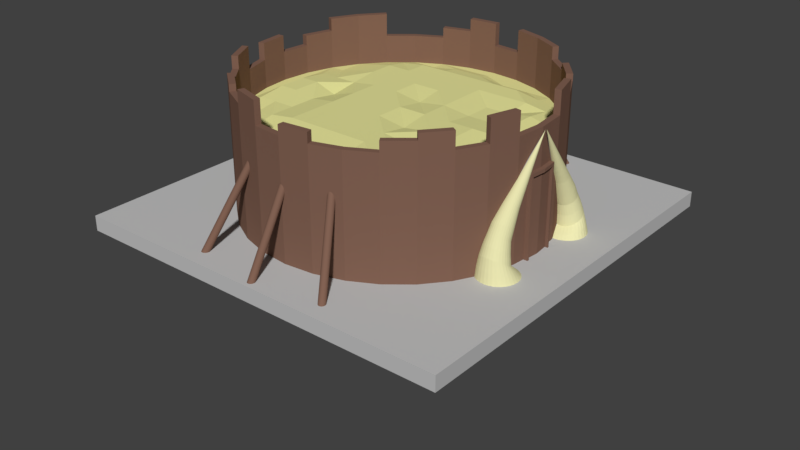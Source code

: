 # Source: Building_Granary_T1.blend  (saved by Blender 2.78.0; exported with 4.5.12 LTS)
import bpy
from mathutils import Matrix  # noqa: F401  (used for matrix-valued properties, if any)

bpy.ops.wm.read_factory_settings(use_empty=True)
scene = bpy.context.scene
scene.name = 'Scene'

# ---- collections
col_collection_1 = bpy.data.collections.new('Collection 1'); scene.collection.children.link(col_collection_1)

# ---- materials (node trees are filled in below, after node groups)
mat_base_stone_granary_t1 = bpy.data.materials.new('Base Stone Granary T1')
mat_base_stone_granary_t1.alpha_threshold = 0.0
mat_base_stone_granary_t1.use_transparent_shadow = False
mat_base_stone_granary_t1.diffuse_color = (0.5489, 0.5489, 0.5489, 1.0)
mat_base_stone_granary_t1.roughness = 0.5
mat_base_stone_granary_t1.specular_intensity = 0.0
mat_base_stone_granary_t1.line_color = (0.0, 0.0, 0.0, 1.0)
mat_wood_granary_t1 = bpy.data.materials.new('Wood Granary T1')
mat_wood_granary_t1.alpha_threshold = 0.0
mat_wood_granary_t1.use_transparent_shadow = False
mat_wood_granary_t1.diffuse_color = (0.22, 0.12, 0.085, 1.0)
mat_wood_granary_t1.roughness = 0.5
mat_grain_granary_t1 = bpy.data.materials.new('Grain Granary T1')
mat_grain_granary_t1.alpha_threshold = 0.0
mat_grain_granary_t1.use_transparent_shadow = False
mat_grain_granary_t1.diffuse_color = (0.8, 0.7826, 0.3278, 1.0)
mat_grain_granary_t1.roughness = 0.5
mat_grain_granary_t1.specular_intensity = 0.0
mat_bone_granary_t1 = bpy.data.materials.new('Bone Granary T1')
mat_bone_granary_t1.alpha_threshold = 0.0
mat_bone_granary_t1.use_transparent_shadow = False
mat_bone_granary_t1.diffuse_color = (0.8, 0.7735, 0.4318, 1.0)
mat_bone_granary_t1.roughness = 0.5
mat_bone_granary_t1.specular_intensity = 1.0

# ---- material node trees

# ---- world
world_world = bpy.data.worlds.new('World'); scene.world = world_world
world_world.color = (0.05088, 0.05088, 0.05088)
world_world.use_sun_shadow = False
world_world.sun_shadow_jitter_overblur = 0.0
world_world.cycles.sampling_method = 'MANUAL'

# ---- meshes
me_cube = bpy.data.meshes.new('Cube')
me_cube.from_pydata([(0.7486, -0.2258, 9.082), (0.7409, -0.2252, 9.072), (0.7335, -0.2232, 9.044), (0.7267, -0.22, 8.998), (0.7207, -0.2158, 8.937), (0.7158, -0.2105, 8.862), (0.7122, -0.2046, 8.776), (0.7099, -0.1981, 8.684), (0.7092, -0.1914, 8.587), (0.7778, -0.004881, 16.01), (0.7099, -0.1847, 8.491), (0.7122, -0.1782, 8.398), (0.7158, -0.1723, 8.312), (0.7207, -0.1671, 8.237), (0.7267, -0.1628, 8.176), (0.7335, -0.1596, 8.13), (0.7409, -0.1576, 8.102), (0.7486, -0.157, 8.092), (0.7562, -0.1576, 8.102), (0.7636, -0.1596, 8.13), (0.7704, -0.1628, 8.176), (0.7764, -0.1671, 8.237), (0.7813, -0.1723, 8.312), (0.7849, -0.1782, 8.398), (0.7872, -0.1847, 8.491), (0.7879, -0.1914, 8.587), (0.7872, -0.1981, 8.684), (0.7849, -0.2046, 8.776), (0.7813, -0.2105, 8.862), (0.7764, -0.2158, 8.937), (0.7704, -0.22, 8.998), (0.7636, -0.2232, 9.044), (0.7562, -0.2252, 9.072), (0.7421, -0.3033, 6.173), (0.7316, -0.3024, 6.16), (0.7214, -0.2997, 6.121), (0.7121, -0.2953, 6.058), (0.7039, -0.2894, 5.974), (0.6972, -0.2823, 5.871), (0.6922, -0.2741, 5.753), (0.6891, -0.2652, 5.626), (0.688, -0.256, 5.493), (0.6891, -0.2468, 5.361), (0.6922, -0.2379, 5.233), (0.6972, -0.2297, 5.116), (0.7039, -0.2226, 5.013), (0.7121, -0.2167, 4.928), (0.7214, -0.2123, 4.865), (0.7316, -0.2096, 4.827), (0.7421, -0.2087, 4.814), (0.7527, -0.2096, 4.827), (0.7628, -0.2123, 4.865), (0.7722, -0.2167, 4.928), (0.7804, -0.2226, 5.013), (0.7871, -0.2297, 5.116), (0.7921, -0.2379, 5.233), (0.7952, -0.2468, 5.361), (0.7962, -0.256, 5.493), (0.7952, -0.2652, 5.626), (0.7921, -0.2741, 5.753), (0.7871, -0.2823, 5.871), (0.7804, -0.2894, 5.974), (0.7722, -0.2953, 6.058), (0.7628, -0.2997, 6.121), (0.7527, -0.3024, 6.16), (0.7447, -0.3442, 3.906), (0.7307, -0.343, 3.888), (0.7172, -0.3395, 3.837), (0.7048, -0.3337, 3.754), (0.694, -0.3259, 3.642), (0.685, -0.3164, 3.505), (0.6784, -0.3055, 3.349), (0.6743, -0.2937, 3.18), (0.6729, -0.2815, 3.004), (0.6743, -0.2693, 2.829), (0.6784, -0.2575, 2.659), (0.685, -0.2466, 2.504), (0.694, -0.2371, 2.367), (0.7048, -0.2293, 2.255), (0.7172, -0.2235, 2.172), (0.7307, -0.22, 2.12), (0.7447, -0.2187, 2.103), (0.7587, -0.22, 2.12), (0.7722, -0.2235, 2.172), (0.7846, -0.2293, 2.255), (0.7954, -0.2371, 2.367), (0.8044, -0.2466, 2.504), (0.811, -0.2575, 2.659), (0.8151, -0.2693, 2.829), (0.8165, -0.2815, 3.004), (0.8151, -0.2937, 3.18), (0.811, -0.3055, 3.349), (0.8044, -0.3164, 3.505), (0.7954, -0.3259, 3.642), (0.7846, -0.3337, 3.754), (0.7722, -0.3395, 3.837), (0.7587, -0.343, 3.888), (0.7957, -0.3024, 4.688), (0.8016, -0.2929, 4.551), (0.7193, -0.221, 3.519), (0.7085, -0.2261, 3.592), (0.7311, -0.3258, 5.024), (0.7434, -0.3269, 5.039), (0.7879, -0.3108, 4.808), (0.7311, -0.2179, 3.474), (0.7193, -0.3227, 4.979), (0.7784, -0.3176, 4.906), (0.7434, -0.2168, 3.458), (0.7085, -0.3176, 4.906), (0.7675, -0.3227, 4.979), (0.7557, -0.2179, 3.474), (0.6989, -0.3108, 4.808), (0.7557, -0.3258, 5.024), (0.7675, -0.221, 3.519), (0.6911, -0.3024, 4.688), (0.7784, -0.2261, 3.592), (0.6853, -0.2929, 4.551), (0.7879, -0.233, 3.69), (0.6817, -0.2826, 4.403), (0.7957, -0.2413, 3.81), (0.6805, -0.2719, 4.249), (0.8016, -0.2508, 3.946), (0.6817, -0.2611, 4.095), (0.8051, -0.2611, 4.095), (0.6853, -0.2508, 3.946), (0.8063, -0.2719, 4.249), (0.6911, -0.2413, 3.81), (0.8051, -0.2826, 4.403), (0.6989, -0.233, 3.69), (0.7627, -0.1925, 6.113), (0.7532, -0.19, 6.077), (0.7432, -0.2782, 7.345), (0.7532, -0.2774, 7.332), (0.7932, -0.2424, 6.829), (0.7942, -0.2337, 6.705), (0.7072, -0.2022, 6.252), (0.7008, -0.2089, 6.349), (0.6961, -0.2507, 6.95), (0.7008, -0.2584, 7.06), (0.7715, -0.1966, 6.172), (0.7903, -0.2507, 6.95), (0.7149, -0.1966, 6.172), (0.6932, -0.2424, 6.829), (0.7792, -0.2022, 6.252), (0.7333, -0.2774, 7.332), (0.7856, -0.2584, 7.06), (0.7237, -0.1925, 6.113), (0.6922, -0.2337, 6.705), (0.7856, -0.2089, 6.349), (0.7792, -0.2652, 7.157), (0.7237, -0.2748, 7.296), (0.7333, -0.19, 6.077), (0.7903, -0.2166, 6.46), (0.7715, -0.2707, 7.237), (0.6932, -0.225, 6.58), (0.7149, -0.2707, 7.237), (0.7432, -0.1891, 6.064), (0.7932, -0.225, 6.58), (0.7627, -0.2748, 7.296), (0.6961, -0.2166, 6.46), (0.7072, -0.2652, 7.157), (0.6982, -0.3407, 2.295), (0.7135, -0.3485, 2.337), (0.7813, -0.3485, 2.337), (0.7967, -0.3407, 2.295), (0.7647, -0.1884, 1.477), (0.7474, -0.1867, 1.469), (0.6847, -0.3302, 2.239), (0.7647, -0.3532, 2.362), (0.7813, -0.1931, 1.503), (0.6737, -0.3175, 2.17), (0.7474, -0.3549, 2.371), (0.7967, -0.2009, 1.545), (0.6655, -0.303, 2.092), (0.8101, -0.2114, 1.601), (0.6605, -0.2872, 2.008), (0.8211, -0.2241, 1.669), (0.6588, -0.2708, 1.92), (0.8293, -0.2386, 1.747), (0.6605, -0.2544, 1.832), (0.8343, -0.2544, 1.832), (0.6655, -0.2386, 1.747), (0.836, -0.2708, 1.92), (0.6737, -0.2241, 1.669), (0.8343, -0.2872, 2.008), (0.6847, -0.2114, 1.601), (0.8293, -0.303, 2.092), (0.6982, -0.2009, 1.545), (0.8211, -0.3175, 2.17), (0.7135, -0.1931, 1.503), (0.7301, -0.3532, 2.362), (0.8101, -0.3302, 2.239), (0.7301, -0.1884, 1.477), (0.7486, 0.2258, 9.082), (0.7409, 0.2252, 9.072), (0.7335, 0.2232, 9.044), (0.7778, 0.004881, 16.01), (0.7486, 0.157, 8.092), (0.7562, 0.1576, 8.102), (0.7636, 0.1596, 8.13), (0.7704, 0.1628, 8.176), (0.7764, 0.1671, 8.237), (0.7813, 0.1723, 8.312), (0.7849, 0.1782, 8.398), (0.7872, 0.1847, 8.491), (0.7879, 0.1914, 8.587), (0.7872, 0.1981, 8.684), (0.7849, 0.2046, 8.776), (0.7813, 0.2105, 8.862), (0.7764, 0.2158, 8.937), (0.7704, 0.22, 8.998), (0.7636, 0.2232, 9.044), (0.7562, 0.2252, 9.072), (0.7421, 0.3033, 6.173), (0.7316, 0.3024, 6.16), (0.7214, 0.2997, 6.121), (0.7121, 0.2953, 6.058), (0.7316, 0.2096, 4.827), (0.7421, 0.2087, 4.814), (0.7527, 0.2096, 4.827), (0.7628, 0.2123, 4.865), (0.7722, 0.2167, 4.928), (0.7804, 0.2226, 5.013), (0.7871, 0.2297, 5.116), (0.7921, 0.2379, 5.233), (0.7952, 0.2468, 5.361), (0.7962, 0.256, 5.493), (0.7952, 0.2652, 5.626), (0.7921, 0.2741, 5.753), (0.7871, 0.2823, 5.871), (0.7804, 0.2894, 5.974), (0.7722, 0.2953, 6.058), (0.7628, 0.2997, 6.121), (0.7527, 0.3024, 6.16), (0.7447, 0.3442, 3.906), (0.7307, 0.343, 3.888), (0.7172, 0.3395, 3.837), (0.7048, 0.3337, 3.754), (0.694, 0.3259, 3.642), (0.7307, 0.22, 2.12), (0.7447, 0.2187, 2.103), (0.7587, 0.22, 2.12), (0.7722, 0.2235, 2.172), (0.7846, 0.2293, 2.255), (0.7954, 0.2371, 2.367), (0.8044, 0.2466, 2.504), (0.811, 0.2575, 2.659), (0.8151, 0.2693, 2.829), (0.8165, 0.2815, 3.004), (0.8151, 0.2937, 3.18), (0.811, 0.3055, 3.349), (0.8044, 0.3164, 3.505), (0.7954, 0.3259, 3.642), (0.7846, 0.3337, 3.754), (0.7722, 0.3395, 3.837), (0.7587, 0.343, 3.888), (0.7501, 0.3626, 0.8205), (0.7301, 0.3606, 0.8208), (0.7109, 0.3548, 0.8216), (0.6932, 0.3453, 0.8229), (0.7501, 0.1576, 0.8498), (0.7701, 0.1596, 0.8495), (0.7893, 0.1654, 0.8487), (0.807, 0.1749, 0.8473), (0.8226, 0.1876, 0.8455), (0.8353, 0.2032, 0.8433), (0.8448, 0.2209, 0.8408), (0.8506, 0.2401, 0.838), (0.8526, 0.2601, 0.8351), (0.8506, 0.2801, 0.8323), (0.8448, 0.2993, 0.8295), (0.8353, 0.317, 0.827), (0.8226, 0.3326, 0.8248), (0.807, 0.3453, 0.8229), (0.7893, 0.3548, 0.8216), (0.7701, 0.3606, 0.8208), (0.7957, 0.3024, 4.688), (0.8016, 0.2929, 4.551), (0.7311, 0.3258, 5.024), (0.7434, 0.3269, 5.039), (0.7879, 0.3108, 4.808), (0.7311, 0.2179, 3.474), (0.7193, 0.3227, 4.979), (0.7784, 0.3176, 4.906), (0.7434, 0.2168, 3.458), (0.7085, 0.3176, 4.906), (0.7675, 0.3227, 4.979), (0.7557, 0.2179, 3.474), (0.6989, 0.3108, 4.808), (0.7557, 0.3258, 5.024), (0.7675, 0.221, 3.519), (0.7784, 0.2261, 3.592), (0.7879, 0.233, 3.69), (0.7957, 0.2413, 3.81), (0.8016, 0.2508, 3.946), (0.8051, 0.2611, 4.095), (0.8063, 0.2719, 4.249), (0.8051, 0.2826, 4.403), (0.7627, 0.1925, 6.113), (0.7532, 0.19, 6.077), (0.7432, 0.2782, 7.345), (0.7532, 0.2774, 7.332), (0.7932, 0.2424, 6.829), (0.7942, 0.2337, 6.705), (0.7715, 0.1966, 6.172), (0.7903, 0.2507, 6.95), (0.7792, 0.2022, 6.252), (0.7333, 0.2774, 7.332), (0.7856, 0.2584, 7.06), (0.7856, 0.2089, 6.349), (0.7792, 0.2652, 7.157), (0.7237, 0.2748, 7.296), (0.7903, 0.2166, 6.46), (0.7715, 0.2707, 7.237), (0.7149, 0.2707, 7.237), (0.7432, 0.1891, 6.064), (0.7932, 0.225, 6.58), (0.7627, 0.2748, 7.296), (0.6982, 0.3407, 2.295), (0.7135, 0.3485, 2.337), (0.7813, 0.3485, 2.337), (0.7967, 0.3407, 2.295), (0.7647, 0.1884, 1.477), (0.7474, 0.1867, 1.469), (0.7647, 0.3532, 2.362), (0.7813, 0.1931, 1.503), (0.7474, 0.3549, 2.371), (0.7967, 0.2009, 1.545), (0.8101, 0.2114, 1.601), (0.8211, 0.2241, 1.669), (0.8293, 0.2386, 1.747), (0.8343, 0.2544, 1.832), (0.836, 0.2708, 1.92), (0.8343, 0.2872, 2.008), (0.8293, 0.303, 2.092), (0.8211, 0.3175, 2.17), (0.7301, 0.3532, 2.362), (0.8101, 0.3302, 2.239), (1.0, 1.0, -1.0), (1.0, -1.0, -1.0), (-1.0, -1.0, -1.0), (-1.0, 1.0, -1.0), (1.0, 1.0, 1.0), (1.0, -1.0, 1.0), (-1.0, -1.0, 1.0), (-1.0, 1.0, 1.0), (0.0, 5.96e-08, -23.08), (-8.776e-08, 0.764, 0.4387), (-1.008e-07, 0.7329, 16.26), (0.149, 0.7493, 0.4387), (0.143, 0.7188, 16.26), (0.2924, 0.7058, 0.4387), (0.2805, 0.6771, 16.26), (0.4245, 0.6352, 0.4387), (0.4072, 0.6094, 16.26), (0.5402, 0.5402, 0.4387), (0.5182, 0.5182, 16.26), (0.6352, 0.4245, 0.4387), (0.6094, 0.4072, 16.26), (0.7058, 0.2924, 0.4387), (0.6771, 0.2805, 16.26), (0.7559, 0.08239, 0.6847), (0.7188, 0.143, 16.26), (0.764, -1.379e-07, 0.6847), (0.7329, -1.379e-07, 16.26), (0.7559, -0.08239, 0.6847), (0.7188, -0.143, 16.26), (0.7058, -0.2924, 0.4387), (0.6771, -0.2805, 16.26), (0.6352, -0.4245, 0.4387), (0.6094, -0.4072, 16.26), (0.5402, -0.5402, 0.4387), (0.5182, -0.5182, 16.26), (0.4245, -0.6352, 0.4387), (0.4072, -0.6094, 16.26), (0.2924, -0.7058, 0.4387), (0.2805, -0.6771, 16.26), (0.149, -0.7493, 0.4387), (0.143, -0.7188, 16.26), (-3.367e-07, -0.764, 0.4387), (-3.242e-07, -0.7329, 16.26), (-0.149, -0.7493, 0.4387), (-0.143, -0.7188, 16.26), (-0.2924, -0.7058, 0.4387), (-0.2805, -0.6771, 16.26), (-0.4245, -0.6352, 0.4387), (-0.4072, -0.6094, 16.26), (-0.5402, -0.5402, 0.4387), (-0.5182, -0.5182, 16.26), (-0.6352, -0.4245, 0.4387), (-0.6094, -0.4072, 16.26), (-0.7058, -0.2924, 0.4387), (-0.6771, -0.2805, 16.26), (-0.7493, -0.149, 0.4387), (-0.7188, -0.143, 16.26), (-0.764, 5.421e-07, 0.4387), (-0.7329, 5.174e-07, 16.26), (-0.7493, 0.149, 0.4387), (-0.7188, 0.143, 16.26), (-0.7058, 0.2924, 0.4387), (-0.6771, 0.2805, 16.26), (-0.6352, 0.4245, 0.4387), (-0.6094, 0.4072, 16.26), (-0.5402, 0.5402, 0.4387), (-0.5182, 0.5182, 16.26), (-0.4244, 0.6352, 0.4387), (-0.4072, 0.6094, 16.26), (-0.2924, 0.7058, 0.4387), (-0.2805, 0.6771, 16.26), (-0.149, 0.7493, 0.4387), (-0.143, 0.7188, 16.26), (0.149, 0.7493, 16.26), (-8.776e-08, 0.764, 16.26), (0.2924, 0.7058, 16.26), (0.4245, 0.6352, 16.26), (0.5402, 0.5402, 16.26), (0.6352, 0.4245, 16.26), (0.7058, 0.2924, 16.26), (0.7559, 0.08239, 11.55), (0.764, -1.379e-07, 11.55), (0.7559, -0.08239, 11.55), (0.7058, -0.2924, 16.26), (0.6352, -0.4245, 16.26), (0.5402, -0.5402, 16.26), (0.4245, -0.6352, 16.26), (0.2924, -0.7058, 16.26), (0.149, -0.7493, 16.26), (-3.367e-07, -0.764, 16.26), (-0.149, -0.7493, 16.26), (-0.2924, -0.7058, 16.26), (-0.4245, -0.6352, 16.26), (-0.5402, -0.5402, 16.26), (-0.6352, -0.4245, 16.26), (-0.7058, -0.2924, 16.26), (-0.7493, -0.149, 16.26), (-0.764, 5.421e-07, 16.26), (-0.7493, 0.149, 16.26), (-0.7058, 0.2924, 16.26), (-0.6352, 0.4245, 16.26), (-0.5402, 0.5402, 16.26), (-0.4244, 0.6352, 16.26), (-0.2924, 0.7058, 16.26), (-0.149, 0.7493, 16.26), (0.143, 0.7188, 12.63), (-1.166e-07, 0.7329, 12.63), (0.2805, 0.6771, 12.63), (0.4072, 0.6094, 12.63), (0.5182, 0.5182, 12.63), (0.6094, 0.4072, 12.63), (0.6771, 0.2805, 12.63), (0.7188, 0.143, 12.63), (0.7329, -1.379e-07, 12.63), (0.7188, -0.143, 12.63), (0.6771, -0.2805, 12.63), (0.6094, -0.4072, 12.63), (0.5182, -0.5182, 12.63), (0.4072, -0.6094, 12.63), (0.2805, -0.6771, 12.63), (0.143, -0.7188, 12.63), (-3.4e-07, -0.7329, 12.63), (-0.143, -0.7188, 12.63), (-0.2805, -0.6771, 12.63), (-0.4072, -0.6094, 12.63), (-0.5182, -0.5182, 12.63), (-0.6094, -0.4072, 12.63), (-0.6771, -0.2805, 12.63), (-0.7188, -0.143, 12.63), (-0.7329, 5.174e-07, 12.63), (-0.7188, 0.143, 12.63), (-0.6771, 0.2805, 12.63), (-0.6094, 0.4072, 12.63), (-0.5182, 0.5182, 12.63), (-0.4072, 0.6094, 12.63), (-0.2805, 0.6771, 12.63), (-0.143, 0.7188, 12.63), (0.2924, 0.7058, 17.56), (0.149, 0.7493, 17.56), (0.4245, 0.6352, 17.56), (0.5402, 0.5402, 17.56), (0.6352, 0.4245, 17.56), (0.7058, 0.2924, 17.56), (0.7493, 0.149, 17.56), (0.7058, -0.2924, 17.56), (0.7493, -0.149, 17.56), (0.5402, -0.5402, 17.56), (0.6352, -0.4245, 17.56), (0.4245, -0.6352, 17.56), (-3.367e-07, -0.764, 17.56), (0.149, -0.7493, 17.56), (-0.2924, -0.7058, 17.56), (-0.149, -0.7493, 17.56), (-0.4245, -0.6352, 17.56), (-0.5402, -0.5402, 17.56), (-0.6352, -0.4245, 17.56), (-0.7058, -0.2924, 17.56), (-0.764, 5.421e-07, 17.56), (-0.7493, -0.149, 17.56), (-0.7058, 0.2924, 17.56), (-0.7493, 0.149, 17.56), (-0.6352, 0.4245, 17.56), (-0.5402, 0.5402, 17.56), (-0.149, 0.7493, 17.56), (-0.2924, 0.7058, 17.56), (-8.776e-08, 0.764, 17.56), (0.2805, 0.6771, 17.56), (0.143, 0.7188, 17.56), (0.4072, 0.6094, 17.56), (0.5182, 0.5182, 17.56), (0.6094, 0.4072, 17.56), (0.6771, 0.2805, 17.56), (0.7188, 0.143, 17.56), (0.6771, -0.2805, 17.56), (0.7188, -0.143, 17.56), (0.5182, -0.5182, 17.56), (0.6094, -0.4072, 17.56), (0.4072, -0.6094, 17.56), (-3.242e-07, -0.7329, 17.56), (0.143, -0.7188, 17.56), (-0.2805, -0.6771, 17.56), (-0.143, -0.7188, 17.56), (-0.4072, -0.6094, 17.56), (-0.5182, -0.5182, 17.56), (-0.6094, -0.4072, 17.56), (-0.6771, -0.2805, 17.56), (-0.7329, 5.174e-07, 17.56), (-0.7188, -0.143, 17.56), (-0.6771, 0.2805, 17.56), (-0.7188, 0.143, 17.56), (-0.6094, 0.4072, 17.56), (-0.5182, 0.5182, 17.56), (-0.143, 0.7188, 17.56), (-0.2805, 0.6771, 17.56), (-1.008e-07, 0.7329, 17.56), (0.2924, 0.7058, 19.16), (0.149, 0.7493, 19.16), (0.4245, 0.6352, 19.16), (0.6352, 0.4245, 18.41), (0.5402, 0.5402, 18.41), (0.7493, 0.149, 19.16), (0.7058, 0.2924, 19.16), (0.7058, -0.2924, 19.16), (0.7493, -0.149, 19.16), (0.5402, -0.5402, 18.41), (0.6352, -0.4245, 18.41), (-0.2924, -0.7058, 19.16), (-0.149, -0.7493, 19.16), (-0.5402, -0.5402, 18.41), (-0.4245, -0.6352, 18.41), (-0.7058, -0.2924, 19.16), (-0.6352, -0.4245, 19.16), (-0.764, 5.421e-07, 18.41), (-0.7493, -0.149, 18.41), (-0.6352, 0.4245, 19.16), (-0.7058, 0.2924, 19.16), (-0.5402, 0.5402, 19.16), (-0.149, 0.7493, 19.16), (-8.776e-08, 0.764, 19.16), (0.2805, 0.6771, 19.16), (0.143, 0.7188, 19.16), (0.4072, 0.6094, 19.16), (0.6094, 0.4072, 18.41), (0.5182, 0.5182, 18.41), (0.7188, 0.143, 19.16), (0.6771, 0.2805, 19.16), (0.6771, -0.2805, 19.16), (0.7188, -0.143, 19.16), (0.5182, -0.5182, 18.41), (0.6094, -0.4072, 18.41), (-0.2805, -0.6771, 19.16), (-0.143, -0.7188, 19.16), (-0.5182, -0.5182, 18.41), (-0.4072, -0.6094, 18.41), (-0.6771, -0.2805, 19.16), (-0.6094, -0.4072, 19.16), (-0.7329, 5.174e-07, 18.41), (-0.7188, -0.143, 18.41), (-0.6094, 0.4072, 19.16), (-0.6771, 0.2805, 19.16), (-0.5182, 0.5182, 19.16), (-0.143, 0.7188, 19.16), (-1.008e-07, 0.7329, 19.16), (0.7493, 0.149, 16.26), (0.7493, 0.149, 0.4387), (0.764, -1.379e-07, 0.4387), (0.764, -1.379e-07, 16.26), (0.7493, -0.149, 0.4387), (0.7493, -0.149, 16.26), (0.7855, -1.38e-07, 11.55), (0.7855, -1.38e-07, 0.6847), (0.7783, 0.07304, 11.1), (0.7783, 0.07304, 0.9342), (0.7783, -0.07304, 0.9342), (0.7783, -0.07304, 11.1), (0.7774, 0.08239, 11.55), (0.7774, 0.08239, 0.6847), (0.7855, -1.38e-07, 0.9342), (0.7855, -1.38e-07, 11.1), (0.7774, -0.08239, 0.6847), (0.7774, -0.08239, 11.55), (0.7708, -1.378e-07, 11.1), (0.7708, -1.378e-07, 0.9342), (0.7636, 0.07304, 11.1), (0.7636, 0.07304, 0.9342), (0.7636, -0.07304, 0.9342), (0.7636, -0.07304, 11.1), (2.98e-07, 0.6094, 13.16), (-3.278e-07, -0.6094, 12.63), (0.0, 1.898e-07, 13.6), (3.874e-07, 0.6771, 12.63), (-3.576e-07, -0.6771, 12.63), (5.96e-08, 0.143, 13.07), (4.47e-07, 0.7188, 12.63), (-3.427e-07, -0.7188, 12.63), (-5.96e-08, -0.143, 13.6), (1.788e-07, 0.2805, 13.6), (-1.192e-07, -0.2805, 13.6), (2.98e-07, 0.4072, 13.6), (-1.788e-07, -0.4072, 13.6), (2.384e-07, 0.5182, 13.6), (-1.788e-07, -0.5182, 13.16), (0.143, -0.2805, 13.6), (0.143, -0.6771, 12.63), (0.143, 0.4072, 13.6), (0.143, 0.143, 13.6), (0.143, -0.4072, 13.6), (0.143, 0.6094, 12.63), (0.143, 0.5182, 13.6), (0.143, -0.6094, 13.16), (0.143, -0.5182, 13.16), (0.143, -0.143, 13.07), (0.143, 1.259e-07, 13.6), (0.143, 0.2805, 13.6), (0.143, 0.6771, 12.63), (0.2805, 0.5182, 13.6), (0.2805, -0.143, 13.6), (0.2805, 0.4072, 13.6), (0.2805, 0.6094, 12.63), (0.2805, -0.5182, 13.6), (0.2805, 0.2805, 13.16), (0.2805, -0.4072, 13.6), (0.2805, -0.6094, 13.16), (0.2805, -0.2805, 13.16), (0.2805, 6.439e-08, 13.6), (0.2805, 0.143, 13.16), (0.4072, -0.4072, 13.07), (0.4072, 7.739e-09, 13.6), (0.4072, 0.4072, 13.6), (0.4072, 0.2805, 13.16), (0.4072, -0.2805, 13.07), (0.4072, -0.143, 13.6), (0.3857, -0.6208, 16.26), (0.4072, -0.5182, 13.07), (0.4072, 0.5182, 13.07), (0.4072, 0.143, 13.16), (0.3857, -0.6225, 16.26), (0.5182, -0.4072, 12.63), (0.5182, 0.2805, 13.6), (0.5321, 0.5012, 18.41), (0.5301, 0.5485, 17.56), (0.5182, 0.143, 13.6), (0.5182, 0.4072, 13.16), (0.5182, -0.143, 13.07), (0.5301, 0.5301, 17.56), (0.5182, -4.191e-08, 13.6), (0.5321, 0.5321, 18.41), (0.5182, -0.2805, 13.07), (0.5294, 0.5491, 17.27), (0.6094, -0.143, 12.63), (0.6094, -8.266e-08, 12.63), (0.6094, 0.2805, 13.07), (0.6094, 0.143, 13.07), (0.6094, -0.2805, 12.63), (0.6771, -1.129e-07, 12.63), (0.6771, -0.143, 12.63), (0.6771, 0.143, 12.63), (0.7188, -1.316e-07, 12.63), (-0.143, 0.6094, 13.16), (-0.143, -0.6094, 12.63), (-0.143, 2.537e-07, 13.6), (-0.143, 0.6771, 12.63), (-0.143, -0.6771, 12.63), (-0.143, 0.143, 13.6), (-0.143, -0.143, 13.6), (-0.143, 0.2805, 13.6), (-0.143, -0.2805, 13.6), (-0.143, 0.4072, 13.6), (-0.143, -0.4072, 13.6), (-0.143, 0.5182, 13.6), (-0.143, -0.5182, 13.16), (-0.2805, 0.143, 13.6), (-0.2805, 0.5182, 13.6), (-0.2805, -0.4072, 13.6), (-0.2805, 3.152e-07, 13.6), (-0.2805, 0.4072, 13.6), (-0.2805, -0.2805, 13.6), (-0.2805, -0.6094, 12.63), (-0.2805, 0.2805, 13.6), (-0.2805, -0.143, 13.6), (-0.2805, 0.6094, 12.63), (-0.2805, -0.5182, 12.63), (-0.4072, 0.143, 13.16), (-0.4072, 0.5182, 13.16), (-0.4072, -0.4072, 13.16), (-0.4072, 3.718e-07, 12.63), (-0.4072, 0.4072, 13.6), (-0.4072, -0.2805, 13.16), (-0.4072, 0.2805, 13.6), (-0.4072, -0.143, 13.16), (-0.4072, -0.5182, 12.63), (-0.5182, 0.143, 13.16), (-0.5182, -0.4072, 12.63), (-0.5182, 4.215e-07, 13.6), (-0.5182, 0.4072, 13.07), (-0.5182, -0.2805, 13.16), (-0.5182, 0.2805, 13.07), (-0.5182, -0.143, 13.6), (-0.6094, 0.143, 13.16), (-0.6094, 4.622e-07, 13.6), (-0.6094, -0.2805, 13.16), (-0.6094, 0.2805, 12.63), (-0.6094, -0.143, 13.6), (-0.6771, 0.143, 12.63), (-0.6771, 4.925e-07, 12.63), (-0.6771, -0.143, 12.63), (-0.7188, 5.111e-07, 12.63), (0.7282, -0.2187, 3.485), (0.7309, -0.2098, 4.829), (0.7282, 0.2187, 3.485), (0.7309, 0.2098, 4.829), (0.6971, -0.3088, 4.779), (0.6901, -0.3218, 3.583), (0.6971, 0.3088, 4.779), (0.6901, 0.3218, 3.583), (0.6859, -0.3297, 2.415), (0.6853, -0.3307, 2.241), (0.6859, 0.3297, 2.415), (0.6853, 0.3307, 2.241), (0.7275, -0.2208, 2.132), (0.7275, 0.2208, 2.132), (0.7498, -0.3617, 1.0), (0.7301, -0.3598, 1.0), (0.7498, 0.3617, 1.0), (0.7301, 0.3598, 1.0), (0.7112, -0.354, 1.0), (0.7695, -0.3598, 1.0), (0.7695, 0.3598, 1.0), (0.7112, 0.354, 1.0), (0.7884, -0.354, 1.0), (0.7884, 0.354, 1.0), (0.6938, -0.3448, 1.0), (0.6938, 0.3448, 1.0), (0.8058, -0.3448, 1.0), (0.6785, -0.3323, 1.0), (0.8058, 0.3448, 1.0), (0.6823, -0.3364, 0.8242), (0.6785, 0.3323, 1.0), (0.6823, 0.3364, 0.8242), (0.666, -0.3171, 1.0), (0.821, -0.3323, 1.0), (0.821, 0.3323, 1.0), (0.666, 0.3171, 1.0), (0.7305, -0.2109, 1.937), (0.7305, 0.2109, 1.937), (0.8335, -0.3171, 1.0), (0.6568, -0.2998, 1.0), (0.8335, 0.3171, 1.0), (0.6568, 0.2998, 1.0), (0.7376, -0.1877, 1.474), (0.7376, 0.1877, 1.474), (0.8427, -0.2998, 1.0), (0.6511, -0.2811, 1.0), (0.8427, 0.2998, 1.0), (0.6511, 0.2811, 1.0), (0.6493, -0.2617, 1.0), (0.8483, -0.2811, 1.0), (0.8483, 0.2811, 1.0), (0.6493, 0.2617, 1.0), (0.8501, -0.2617, 1.0), (0.8501, 0.2617, 1.0), (0.6514, -0.2424, 1.0), (0.6514, 0.2424, 1.0), (0.848, -0.2424, 1.0), (0.6572, 0.224, 1.0), (0.6572, -0.224, 1.0), (0.848, 0.2424, 1.0), (0.8421, -0.224, 1.0), (0.6666, -0.2071, 1.0), (0.8421, 0.224, 1.0), (0.6666, 0.2071, 1.0), (0.6791, -0.1925, 1.0), (0.8326, -0.2071, 1.0), (0.8326, 0.2071, 1.0), (0.6791, 0.1925, 1.0), (0.6943, -0.1806, 1.0), (0.82, 0.1925, 1.0), (0.82, -0.1925, 1.0), (0.6943, 0.1806, 1.0), (0.8048, -0.1806, 1.0), (0.7115, 0.1718, 1.0), (0.7115, -0.1718, 1.0), (0.8048, 0.1806, 1.0), (0.7301, 0.1665, 1.0), (0.7875, -0.1718, 1.0), (0.7301, -0.1665, 1.0), (0.7875, 0.1718, 1.0), (0.7688, 0.1665, 1.0), (0.7688, -0.1665, 1.0), (0.7494, -0.1647, 1.0), (0.7466, -0.158, 0.8498), (0.7058, 0.2924, 0.8305), (0.7494, 0.1647, 1.0), (0.7466, 0.158, 0.8498), (0.7058, -0.2924, 0.8305), (0.7318, -0.2066, 5.016), (0.7318, 0.2066, 5.016), (0.737, -0.1896, 6.072), (0.737, 0.1896, 6.072), (0.7062, -0.2911, 5.998), (0.7058, -0.2924, 5.926), (0.7012, -0.3011, 5.339), (0.7062, 0.2911, 5.998), (0.7058, 0.2924, 5.926), (0.7012, 0.3011, 5.339), (0.7128, -0.2693, 7.216), (0.7128, 0.2693, 7.216), (0.7469, -0.1571, 8.094), (0.7469, 0.1571, 8.094), (0.7276, -0.2205, 9.005), (0.7231, -0.2355, 8.46), (0.7231, 0.2355, 8.46), (0.7276, 0.2205, 9.005), (0.7585, -0.05618, 13.87), (0.7585, -0.05597, 13.77), (0.7583, -0.05799, 13.9), (0.7493, -0.149, 8.509), (0.7537, -0.1047, 10.84), (0.7555, -0.08643, 11.84), (0.756, -0.08098, 12.14), (0.7583, -0.05752, 13.59), (0.7573, -0.06838, 12.86), (0.758, -0.06131, 13.31), (0.747, -0.1567, 11.17), (0.75, -0.1418, 11.64), (0.7534, -0.1077, 12.66), (0.7541, -0.1008, 12.86), (0.7553, -0.08794, 13.23), (0.7579, -0.0615, 13.87), (0.7574, -0.06706, 13.76), (0.7493, -0.149, 11.42), (0.7566, -0.07539, 13.56), (0.747, 0.1567, 11.17), (0.7534, 0.1077, 12.66), (0.75, 0.1418, 11.64), (0.7553, 0.08794, 13.23), (0.7541, 0.1008, 12.86), (0.7585, 0.05597, 13.77), (0.7585, 0.05618, 13.87), (0.7583, 0.05799, 13.9), (0.7493, 0.149, 11.42), (0.7573, 0.06838, 12.86), (0.758, 0.06131, 13.31), (0.756, 0.08098, 12.14), (0.7579, 0.0615, 13.87), (0.7574, 0.06706, 13.76), (0.7583, 0.05752, 13.59), (0.7566, 0.07539, 13.56), (0.7555, 0.08642, 11.84), (0.7537, 0.1047, 10.84), (0.7493, 0.149, 8.509), (1.997e-09, -0.7431, 11.62), (2.399e-08, -0.9946, 0.3371), (1.432e-08, 0.9948, 0.3371), (1.432e-08, 0.7433, 11.62), (0.003484, 0.9945, 0.3326), (0.003484, 0.743, 11.61), (0.006833, 0.9936, 0.3195), (0.006833, 0.7421, 11.6), (0.00992, 0.9922, 0.2981), (0.00992, 0.7407, 11.58), (0.01263, 0.9903, 0.2694), (0.01263, 0.7388, 11.55), (0.01485, 0.988, 0.2343), (0.01485, 0.7364, 11.52), (0.0165, 0.9853, 0.1944), (0.0165, 0.7338, 11.48), (0.01751, 0.9824, 0.151), (0.01751, 0.7309, 11.43), (0.01786, 0.9794, 0.1059), (0.01786, 0.7278, 11.39), (0.01751, 0.9763, 0.0608), (0.01751, 0.7248, 11.34), (0.0165, 0.9734, 0.01743), (0.0165, 0.7219, 11.3), (0.01485, 0.9708, -0.02254), (0.01485, 0.7192, 11.26), (0.01263, 0.9684, -0.05757), (0.01263, 0.7169, 11.22), (0.00992, 0.9665, -0.08632), (0.00992, 0.715, 11.19), (0.006833, 0.9651, -0.1077), (0.006833, 0.7135, 11.17), (0.003484, 0.9642, -0.1208), (0.003484, 0.7127, 11.16), (8.502e-09, 0.9639, -0.1253), (8.502e-09, 0.7124, 11.16), (-0.003483, 0.9642, -0.1208), (-0.003483, 0.7127, 11.16), (-0.006833, 0.9651, -0.1077), (-0.006833, 0.7135, 11.17), (-0.00992, 0.9665, -0.08632), (-0.00992, 0.715, 11.19), (-0.01263, 0.9684, -0.05757), (-0.01263, 0.7169, 11.22), (-0.01485, 0.9708, -0.02254), (-0.01485, 0.7192, 11.26), (-0.0165, 0.9734, 0.01743), (-0.0165, 0.7219, 11.3), (-0.01751, 0.9763, 0.0608), (-0.01751, 0.7248, 11.34), (-0.01786, 0.9794, 0.1059), (-0.01786, 0.7278, 11.39), (-0.01751, 0.9824, 0.151), (-0.01751, 0.7309, 11.43), (-0.0165, 0.9853, 0.1944), (-0.0165, 0.7338, 11.48), (-0.01485, 0.988, 0.2343), (-0.01485, 0.7364, 11.52), (-0.01263, 0.9903, 0.2694), (-0.01263, 0.7388, 11.55), (-0.00992, 0.9922, 0.2981), (-0.00992, 0.7407, 11.58), (-0.006833, 0.9936, 0.3195), (-0.006833, 0.7421, 11.6), (-0.003483, 0.9945, 0.3326), (-0.003483, 0.743, 11.61), (-0.003483, -0.9943, 0.3326), (-0.003484, -0.7428, 11.61), (-0.006833, -0.9934, 0.3195), (-0.006833, -0.7419, 11.6), (-0.00992, -0.992, 0.2981), (-0.00992, -0.7404, 11.58), (-0.01263, -0.99, 0.2694), (-0.01263, -0.7385, 11.55), (-0.01485, -0.9877, 0.2343), (-0.01485, -0.7362, 11.52), (-0.0165, -0.985, 0.1944), (-0.0165, -0.7335, 11.48), (-0.01751, -0.9821, 0.151), (-0.01751, -0.7306, 11.43), (-0.01786, -0.9791, 0.1059), (-0.01786, -0.7276, 11.39), (-0.01751, -0.9761, 0.0608), (-0.01751, -0.7246, 11.34), (-0.0165, -0.9732, 0.01743), (-0.0165, -0.7217, 11.3), (-0.01485, -0.9705, -0.02254), (-0.01485, -0.719, 11.26), (-0.01263, -0.9682, -0.05757), (-0.01263, -0.7167, 11.22), (-0.00992, -0.9663, -0.08632), (-0.00992, -0.7147, 11.19), (-0.006833, -0.9648, -0.1077), (-0.006833, -0.7133, 11.17), (-0.003483, -0.9639, -0.1208), (-0.003483, -0.7124, 11.16), (2.71e-08, -0.9637, -0.1253), (5.112e-09, -0.7121, 11.16), (0.003484, -0.9639, -0.1208), (0.003484, -0.7124, 11.16), (0.006833, -0.9648, -0.1077), (0.006833, -0.7133, 11.17), (0.00992, -0.9663, -0.08632), (0.00992, -0.7147, 11.19), (0.01263, -0.9682, -0.05757), (0.01263, -0.7167, 11.22), (0.01485, -0.9705, -0.02254), (0.01485, -0.719, 11.26), (0.0165, -0.9732, 0.01743), (0.0165, -0.7217, 11.3), (0.01751, -0.9761, 0.0608), (0.01751, -0.7246, 11.34), (0.01786, -0.9791, 0.1059), (0.01786, -0.7276, 11.39), (0.01751, -0.9821, 0.151), (0.01751, -0.7306, 11.43), (0.0165, -0.985, 0.1944), (0.0165, -0.7335, 11.48), (0.01485, -0.9877, 0.2343), (0.01485, -0.7362, 11.52), (0.01263, -0.99, 0.2694), (0.01263, -0.7385, 11.55), (0.00992, -0.992, 0.2981), (0.00992, -0.7404, 11.58), (0.006833, -0.9934, 0.3195), (0.006833, -0.7419, 11.6), (0.003483, -0.9943, 0.3326), (0.003483, -0.7428, 11.61), (0.2379, -0.7144, 11.62), (0.3637, -0.9322, 0.3371), (0.3637, 0.9331, 0.3371), (0.2379, 0.7152, 11.62), (0.3666, 0.9311, 0.3326), (0.2408, 0.7132, 11.61), (0.369, 0.9286, 0.3195), (0.2433, 0.7108, 11.6), (0.371, 0.9258, 0.2981), (0.2452, 0.708, 11.58), (0.3724, 0.9228, 0.2694), (0.2466, 0.705, 11.55), (0.3731, 0.9197, 0.2343), (0.2474, 0.7019, 11.52), (0.3732, 0.9165, 0.1944), (0.2475, 0.6987, 11.48), (0.3726, 0.9135, 0.151), (0.2469, 0.6957, 11.43), (0.3714, 0.9107, 0.1059), (0.2457, 0.6929, 11.39), (0.3696, 0.9083, 0.0608), (0.2439, 0.6905, 11.34), (0.3673, 0.9063, 0.01743), (0.2415, 0.6885, 11.3), (0.3645, 0.9048, -0.02254), (0.2388, 0.687, 11.26), (0.3614, 0.9039, -0.05757), (0.2357, 0.6861, 11.22), (0.3581, 0.9036, -0.08632), (0.2324, 0.6857, 11.19), (0.3547, 0.9039, -0.1077), (0.229, 0.686, 11.17), (0.3514, 0.9048, -0.1208), (0.2256, 0.687, 11.16), (0.3482, 0.9063, -0.1253), (0.2225, 0.6884, 11.16), (0.3454, 0.9083, -0.1208), (0.2196, 0.6904, 11.16), (0.3429, 0.9107, -0.1077), (0.2171, 0.6929, 11.17), (0.341, 0.9135, -0.08632), (0.2152, 0.6957, 11.19), (0.3396, 0.9165, -0.05757), (0.2138, 0.6987, 11.22), (0.3388, 0.9196, -0.02254), (0.2131, 0.7018, 11.26), (0.3387, 0.9228, 0.01743), (0.213, 0.705, 11.3), (0.3393, 0.9258, 0.0608), (0.2135, 0.708, 11.34), (0.3405, 0.9286, 0.1059), (0.2147, 0.7108, 11.39), (0.3423, 0.931, 0.151), (0.2166, 0.7132, 11.43), (0.3446, 0.933, 0.1944), (0.2189, 0.7152, 11.48), (0.3474, 0.9345, 0.2343), (0.2216, 0.7167, 11.52), (0.3505, 0.9354, 0.2694), (0.2247, 0.7176, 11.55), (0.3538, 0.9358, 0.2981), (0.228, 0.7179, 11.58), (0.3572, 0.9354, 0.3195), (0.2314, 0.7176, 11.6), (0.3605, 0.9345, 0.3326), (0.2348, 0.7167, 11.61), (0.3605, -0.9337, 0.3326), (0.2348, -0.7159, 11.61), (0.3572, -0.9346, 0.3195), (0.2314, -0.7168, 11.6), (0.3538, -0.9349, 0.2981), (0.228, -0.7171, 11.58), (0.3505, -0.9346, 0.2694), (0.2247, -0.7168, 11.55), (0.3474, -0.9337, 0.2343), (0.2216, -0.7159, 11.52), (0.3446, -0.9322, 0.1944), (0.2189, -0.7144, 11.48), (0.3423, -0.9302, 0.151), (0.2166, -0.7124, 11.43), (0.3405, -0.9278, 0.1059), (0.2147, -0.71, 11.39), (0.3393, -0.925, 0.0608), (0.2135, -0.7072, 11.34), (0.3387, -0.922, 0.01743), (0.213, -0.7041, 11.3), (0.3388, -0.9188, -0.02254), (0.2131, -0.701, 11.26), (0.3396, -0.9157, -0.05757), (0.2138, -0.6979, 11.22), (0.341, -0.9127, -0.08632), (0.2152, -0.6949, 11.19), (0.3429, -0.9099, -0.1077), (0.2171, -0.6921, 11.17), (0.3454, -0.9075, -0.1208), (0.2196, -0.6896, 11.16), (0.3482, -0.9055, -0.1253), (0.2225, -0.6876, 11.16), (0.3514, -0.904, -0.1208), (0.2256, -0.6861, 11.16), (0.3547, -0.9031, -0.1077), (0.229, -0.6852, 11.17), (0.3581, -0.9028, -0.08632), (0.2324, -0.6849, 11.19), (0.3614, -0.9031, -0.05757), (0.2357, -0.6852, 11.22), (0.3645, -0.904, -0.02254), (0.2388, -0.6862, 11.26), (0.3673, -0.9055, 0.01743), (0.2415, -0.6877, 11.3), (0.3696, -0.9075, 0.0608), (0.2439, -0.6897, 11.34), (0.3714, -0.9099, 0.1059), (0.2457, -0.6921, 11.39), (0.3726, -0.9127, 0.151), (0.2469, -0.6949, 11.43), (0.3732, -0.9157, 0.1944), (0.2475, -0.6979, 11.48), (0.3731, -0.9189, 0.2343), (0.2474, -0.701, 11.52), (0.3724, -0.922, 0.2694), (0.2466, -0.7042, 11.55), (0.371, -0.925, 0.2981), (0.2452, -0.7072, 11.58), (0.369, -0.9278, 0.3195), (0.2433, -0.71, 11.6), (0.3666, -0.9302, 0.3326), (0.2408, -0.7124, 11.61), (-0.239, -0.7144, 11.62), (-0.3648, -0.9322, 0.3371), (-0.3648, 0.9308, 0.3371), (-0.239, 0.713, 11.62), (-0.3616, 0.9323, 0.3326), (-0.2359, 0.7145, 11.61), (-0.3583, 0.9332, 0.3195), (-0.2325, 0.7154, 11.6), (-0.3549, 0.9335, 0.2981), (-0.2291, 0.7157, 11.58), (-0.3516, 0.9332, 0.2694), (-0.2258, 0.7154, 11.55), (-0.3485, 0.9323, 0.2343), (-0.2227, 0.7145, 11.52), (-0.3457, 0.9308, 0.1944), (-0.22, 0.713, 11.48), (-0.3434, 0.9288, 0.151), (-0.2176, 0.711, 11.43), (-0.3416, 0.9264, 0.1059), (-0.2158, 0.7085, 11.39), (-0.3404, 0.9236, 0.0608), (-0.2146, 0.7058, 11.34), (-0.3398, 0.9206, 0.01743), (-0.214, 0.7027, 11.3), (-0.3399, 0.9174, -0.02254), (-0.2141, 0.6996, 11.26), (-0.3407, 0.9143, -0.05757), (-0.2149, 0.6965, 11.22), (-0.342, 0.9113, -0.08632), (-0.2163, 0.6934, 11.19), (-0.344, 0.9085, -0.1077), (-0.2182, 0.6907, 11.17), (-0.3465, 0.906, -0.1208), (-0.2207, 0.6882, 11.16), (-0.3493, 0.904, -0.1253), (-0.2236, 0.6862, 11.16), (-0.3525, 0.9026, -0.1208), (-0.2267, 0.6847, 11.16), (-0.3558, 0.9017, -0.1077), (-0.2301, 0.6838, 11.17), (-0.3592, 0.9013, -0.08632), (-0.2335, 0.6835, 11.19), (-0.3625, 0.9017, -0.05757), (-0.2368, 0.6838, 11.22), (-0.3656, 0.9026, -0.02254), (-0.2399, 0.6848, 11.26), (-0.3684, 0.9041, 0.01743), (-0.2426, 0.6862, 11.3), (-0.3707, 0.9061, 0.0608), (-0.245, 0.6882, 11.34), (-0.3725, 0.9085, 0.1059), (-0.2468, 0.6907, 11.39), (-0.3737, 0.9113, 0.151), (-0.248, 0.6935, 11.43), (-0.3743, 0.9143, 0.1944), (-0.2485, 0.6965, 11.48), (-0.3742, 0.9175, 0.2343), (-0.2484, 0.6996, 11.52), (-0.3735, 0.9206, 0.2694), (-0.2477, 0.7028, 11.55), (-0.3721, 0.9236, 0.2981), (-0.2463, 0.7058, 11.58), (-0.3701, 0.9264, 0.3195), (-0.2444, 0.7086, 11.6), (-0.3677, 0.9288, 0.3326), (-0.2419, 0.711, 11.61), (-0.3677, -0.9302, 0.3326), (-0.2419, -0.7124, 11.61), (-0.3701, -0.9278, 0.3195), (-0.2444, -0.7099, 11.6), (-0.3721, -0.925, 0.2981), (-0.2463, -0.7072, 11.58), (-0.3735, -0.922, 0.2694), (-0.2477, -0.7041, 11.55), (-0.3742, -0.9188, 0.2343), (-0.2484, -0.701, 11.52), (-0.3743, -0.9157, 0.1944), (-0.2485, -0.6979, 11.48), (-0.3737, -0.9127, 0.151), (-0.248, -0.6948, 11.43), (-0.3725, -0.9099, 0.1059), (-0.2468, -0.6921, 11.39), (-0.3707, -0.9074, 0.0608), (-0.245, -0.6896, 11.34), (-0.3684, -0.9054, 0.01743), (-0.2426, -0.6876, 11.3), (-0.3656, -0.9039, -0.02254), (-0.2399, -0.6861, 11.26), (-0.3625, -0.903, -0.05757), (-0.2368, -0.6852, 11.22), (-0.3592, -0.9027, -0.08632), (-0.2335, -0.6849, 11.19), (-0.3558, -0.903, -0.1077), (-0.2301, -0.6852, 11.17), (-0.3525, -0.9039, -0.1208), (-0.2267, -0.6861, 11.16), (-0.3493, -0.9054, -0.1253), (-0.2236, -0.6876, 11.16), (-0.3465, -0.9074, -0.1208), (-0.2207, -0.6896, 11.16), (-0.344, -0.9098, -0.1077), (-0.2182, -0.692, 11.17), (-0.342, -0.9126, -0.08632), (-0.2163, -0.6948, 11.19), (-0.3407, -0.9156, -0.05757), (-0.2149, -0.6978, 11.22), (-0.3399, -0.9188, -0.02254), (-0.2141, -0.701, 11.26), (-0.3398, -0.9219, 0.01743), (-0.214, -0.7041, 11.3), (-0.3404, -0.9249, 0.0608), (-0.2146, -0.7071, 11.34), (-0.3416, -0.9277, 0.1059), (-0.2158, -0.7099, 11.39), (-0.3434, -0.9302, 0.151), (-0.2176, -0.7123, 11.43), (-0.3457, -0.9322, 0.1944), (-0.22, -0.7144, 11.48), (-0.3485, -0.9337, 0.2343), (-0.2227, -0.7158, 11.52), (-0.3516, -0.9346, 0.2694), (-0.2258, -0.7168, 11.55), (-0.3549, -0.9349, 0.2981), (-0.2291, -0.7171, 11.58), (-0.3583, -0.9346, 0.3195), (-0.2325, -0.7168, 11.6), (-0.3616, -0.9337, 0.3326), (-0.2359, -0.7159, 11.61)], [], [(0, 9, 1), (1, 9, 842, 848, 841, 2), (2, 841, 827), (3, 843, 844, 845, 4), (4, 845, 849, 5), (5, 849, 847, 6), (6, 847, 846, 7), (7, 846, 833, 8), (8, 833, 831, 10), (10, 831, 832, 11), (11, 832, 838, 12), (12, 838, 840, 13), (13, 840, 839, 14), (14, 839, 837, 15), (15, 837, 836, 835, 16), (16, 835, 834, 825), (17, 9, 18), (18, 9, 19), (19, 9, 20), (20, 9, 21), (21, 9, 22), (22, 9, 23), (23, 9, 24), (24, 9, 25), (25, 9, 26), (26, 9, 27), (27, 9, 28), (28, 9, 29), (29, 9, 30), (30, 9, 31), (31, 9, 32), (32, 9, 0), (130, 129, 51, 50), (98, 97, 92, 91), (132, 131, 33, 64), (134, 133, 58, 57), (136, 135, 45, 44), (138, 137, 39, 38), (129, 139, 52, 51), (133, 140, 59, 58), (135, 141, 46, 45), (137, 142, 40, 39), (139, 143, 53, 52), (131, 144, 34, 33), (140, 145, 60, 59), (141, 146, 47, 46), (142, 147, 41, 40), (143, 148, 54, 53), (145, 149, 61, 60), (144, 150, 35, 34), (146, 151, 813, 726, 47), (148, 152, 55, 54), (149, 153, 62, 61), (147, 154, 42, 41), (150, 155, 36, 35), (151, 815, 813), (152, 157, 56, 55), (153, 158, 63, 62), (154, 159, 43, 42), (155, 823, 817, 36), (156, 130, 50, 49), (157, 134, 57, 56), (158, 132, 64, 63), (159, 136, 44, 43), (160, 138, 38, 37), (162, 161, 749, 743), (100, 99, 79, 78), (102, 101, 66, 65), (97, 103, 93, 92), (99, 725, 737, 79), (101, 105, 67, 66), (103, 106, 94, 93), (104, 107, 81, 80), (105, 108, 68, 67), (106, 109, 95, 94), (107, 110, 82, 81), (108, 111, 69, 68), (109, 112, 96, 95), (110, 113, 83, 82), (111, 729, 730, 69), (112, 102, 65, 96), (113, 115, 84, 83), (114, 116, 71, 70), (115, 117, 85, 84), (116, 118, 72, 71), (117, 119, 86, 85), (118, 120, 73, 72), (119, 121, 87, 86), (120, 122, 74, 73), (121, 123, 88, 87), (122, 124, 75, 74), (123, 125, 89, 88), (124, 126, 76, 75), (125, 127, 90, 89), (126, 128, 77, 76), (127, 98, 91, 90), (128, 100, 78, 77), (164, 163, 747, 751), (166, 165, 806, 807), (161, 734, 167, 752, 749), (163, 168, 744, 747), (165, 169, 802, 806), (167, 170, 757, 752), (168, 171, 739, 744), (169, 172, 797, 802), (170, 173, 764, 757), (172, 174, 795, 797), (173, 175, 770, 764), (174, 176, 790, 795), (175, 177, 773, 770), (176, 178, 785, 790), (177, 179, 779, 773), (178, 180, 781, 785), (179, 181, 783, 779), (180, 182, 777, 781), (181, 183, 786, 783), (182, 184, 774, 777), (183, 185, 789, 786), (184, 186, 769, 774), (185, 187, 793, 789), (186, 188, 763, 769), (187, 189, 799, 793), (171, 190, 740, 739), (188, 191, 758, 763), (189, 192, 803, 799), (190, 162, 743, 740), (191, 164, 751, 758), (192, 767, 166, 807, 803), (45, 46, 100, 128), (58, 59, 98, 127), (44, 45, 128, 126), (57, 58, 127, 125), (43, 44, 126, 124), (56, 57, 125, 123), (42, 43, 124, 122), (55, 56, 123, 121), (41, 42, 122, 120), (54, 55, 121, 119), (40, 41, 120, 118), (53, 54, 119, 117), (39, 40, 118, 116), (52, 53, 117, 115), (38, 39, 116, 114), (51, 52, 115, 113), (64, 33, 102, 112), (37, 38, 114, 729, 819), (50, 51, 113, 110), (63, 64, 112, 109), (36, 817, 818, 819, 111, 108), (49, 50, 110, 107), (62, 63, 109, 106), (35, 36, 108, 105), (48, 49, 107, 104), (61, 62, 106, 103), (34, 35, 105, 101), (47, 726, 725, 99), (60, 61, 103, 97), (33, 34, 101, 102), (46, 47, 99, 100), (59, 60, 97, 98), (4, 5, 138, 160), (11, 12, 136, 159), (31, 32, 132, 158), (24, 25, 134, 157), (17, 18, 130, 156), (3, 4, 160, 823, 828), (10, 11, 159, 154), (30, 31, 158, 153), (23, 24, 157, 152), (16, 825, 815, 151), (2, 827, 828, 155, 150), (8, 10, 154, 147), (29, 30, 153, 149), (22, 23, 152, 148), (15, 16, 151, 146), (1, 2, 150, 144), (28, 29, 149, 145), (21, 22, 148, 143), (7, 8, 147, 142), (14, 15, 146, 141), (27, 28, 145, 140), (0, 1, 144, 131), (20, 21, 143, 139), (6, 7, 142, 137), (13, 14, 141, 135), (26, 27, 140, 133), (19, 20, 139, 129), (5, 6, 137, 138), (12, 13, 135, 136), (25, 26, 133, 134), (32, 0, 131, 132), (18, 19, 129, 130), (80, 81, 166, 767, 761), (93, 94, 164, 191), (66, 67, 162, 190), (79, 737, 761, 192, 189), (92, 93, 191, 188), (65, 66, 190, 171), (78, 79, 189, 187), (91, 92, 188, 186), (77, 78, 187, 185), (90, 91, 186, 184), (76, 77, 185, 183), (89, 90, 184, 182), (75, 76, 183, 181), (88, 89, 182, 180), (74, 75, 181, 179), (87, 88, 180, 178), (73, 74, 179, 177), (86, 87, 178, 176), (72, 73, 177, 175), (85, 86, 176, 174), (71, 72, 175, 173), (84, 85, 174, 172), (70, 71, 173, 170), (83, 84, 172, 169), (96, 65, 171, 168), (69, 730, 733), (82, 83, 169, 165), (95, 96, 168, 163), (68, 69, 733, 734, 161), (81, 82, 165, 166), (94, 95, 163, 164), (67, 68, 161, 162), (193, 194, 196), (194, 195, 850, 858, 852, 196), (195, 830, 850), (197, 198, 196), (198, 199, 196), (199, 200, 196), (200, 201, 196), (201, 202, 196), (202, 203, 196), (203, 204, 196), (204, 205, 196), (205, 206, 196), (206, 207, 196), (207, 208, 196), (208, 209, 196), (209, 210, 196), (210, 211, 196), (211, 212, 196), (212, 193, 196), (299, 219, 220, 298), (277, 250, 251, 276), (301, 233, 213, 300), (303, 226, 227, 302), (298, 220, 221, 304), (302, 227, 228, 305), (304, 221, 222, 306), (300, 213, 214, 307), (305, 228, 229, 308), (306, 222, 223, 309), (308, 229, 230, 310), (307, 214, 215, 311), (309, 223, 224, 312), (310, 230, 231, 313), (311, 215, 216, 314), (312, 224, 225, 316), (313, 231, 232, 317), (314, 216, 820, 824), (315, 218, 219, 299), (316, 225, 226, 303), (317, 232, 233, 301), (319, 746, 750, 318), (279, 234, 235, 278), (276, 251, 252, 280), (278, 235, 236, 282), (280, 252, 253, 283), (281, 239, 240, 284), (282, 236, 237, 285), (283, 253, 254, 286), (284, 240, 241, 287), (285, 237, 238, 288), (286, 254, 255, 289), (287, 241, 242, 290), (288, 238, 732, 731), (289, 255, 234, 279), (290, 242, 243, 291), (291, 243, 244, 292), (292, 244, 245, 293), (293, 245, 246, 294), (294, 246, 247, 295), (295, 247, 248, 296), (296, 248, 249, 297), (297, 249, 250, 277), (256, 275, 274, 273, 272, 271, 270, 269, 268, 267, 266, 265, 264, 263, 262, 261, 260, 811, 809, 756, 259, 258, 257), (321, 753, 748, 320), (323, 810, 805, 322), (318, 750, 259, 756, 736), (320, 748, 745, 324), (322, 805, 804, 325), (324, 745, 741, 326), (325, 804, 800, 327), (327, 800, 794, 328), (328, 794, 791, 329), (329, 791, 787, 330), (330, 787, 784, 331), (331, 784, 778, 332), (332, 778, 775, 333), (333, 775, 771, 334), (334, 771, 765, 335), (326, 741, 742, 336), (335, 765, 759, 337), (336, 742, 746, 319), (337, 759, 753, 321), (227, 297, 277, 228), (226, 296, 297, 227), (225, 295, 296, 226), (224, 294, 295, 225), (223, 293, 294, 224), (222, 292, 293, 223), (221, 291, 292, 222), (220, 290, 291, 221), (233, 289, 279, 213), (219, 287, 290, 220), (232, 286, 289, 233), (216, 285, 288, 822, 821, 820), (218, 284, 287, 219), (231, 283, 286, 232), (215, 282, 285, 216), (217, 281, 284, 218), (230, 280, 283, 231), (214, 278, 282, 215), (229, 276, 280, 230), (213, 279, 278, 214), (228, 277, 276, 229), (211, 317, 301, 212), (204, 316, 303, 205), (197, 315, 299, 198), (210, 313, 317, 211), (203, 312, 316, 204), (195, 311, 314, 829, 830), (209, 310, 313, 210), (202, 309, 312, 203), (194, 307, 311, 195), (208, 308, 310, 209), (201, 306, 309, 202), (207, 305, 308, 208), (193, 300, 307, 194), (200, 304, 306, 201), (206, 302, 305, 207), (199, 298, 304, 200), (205, 303, 302, 206), (212, 301, 300, 193), (198, 299, 298, 199), (239, 762, 768, 323, 240), (252, 337, 321, 253), (235, 336, 319, 236), (251, 335, 337, 252), (234, 326, 336, 235), (250, 334, 335, 251), (249, 333, 334, 250), (248, 332, 333, 249), (247, 331, 332, 248), (246, 330, 331, 247), (245, 329, 330, 246), (244, 328, 329, 245), (243, 327, 328, 244), (242, 325, 327, 243), (255, 324, 326, 234), (238, 735, 732), (241, 322, 325, 242), (254, 320, 324, 255), (237, 318, 736, 735, 238), (240, 323, 322, 241), (253, 321, 320, 254), (236, 319, 318, 237), (338, 346, 341), (342, 345, 776, 772, 766, 760, 755, 750, 746, 742, 741, 745, 748, 753, 759, 765, 771, 775, 778), (338, 342, 343, 339), (339, 343, 344, 340), (340, 344, 345, 341), (342, 338, 341, 345), (340, 346, 339), (341, 346, 340), (339, 346, 338), (347, 412, 411, 349), (349, 411, 413, 351), (351, 413, 414, 353), (353, 414, 415, 355), (355, 415, 416, 357), (357, 416, 417, 821, 822, 731, 732, 735, 736, 756, 809, 359), (359, 809, 811, 768, 762, 738, 727, 728, 814, 816, 826, 868, 582), (365, 363, 588, 597), (420, 365, 597, 598), (585, 834, 825, 815, 813, 726, 725, 737, 761, 767, 808, 812, 367), (367, 812, 754, 734, 733, 730, 729, 819, 818, 421, 422, 369), (369, 422, 423, 371), (371, 423, 424, 373), (373, 424, 425, 375), (375, 425, 426, 377), (377, 426, 427, 379), (379, 427, 428, 381), (381, 428, 429, 383), (383, 429, 430, 385), (385, 430, 431, 387), (387, 431, 432, 389), (389, 432, 433, 391), (391, 433, 434, 393), (393, 434, 435, 395), (395, 435, 436, 397), (397, 436, 437, 399), (399, 437, 438, 401), (401, 438, 439, 403), (403, 439, 440, 405), (405, 440, 441, 407), (402, 400, 469, 470), (407, 441, 442, 409), (409, 442, 412, 347), (347, 349, 351, 353, 355, 357, 359, 582, 583, 585, 367, 369, 371, 373, 375, 377, 379, 381, 383, 385, 387, 389, 391, 393, 395, 397, 399, 401, 403, 405, 407, 409), (348, 350, 411, 412), (439, 438, 499, 500), (362, 581, 481, 510), (430, 429, 489, 491), (372, 374, 515, 513), (421, 586, 483, 482), (370, 372, 513, 514), (362, 364, 584, 581), (364, 366, 586, 584), (438, 437, 497, 499), (368, 370, 422, 421), (441, 408, 531, 502), (429, 428, 490, 489), (374, 650, 654, 376, 425, 424), (376, 378, 426, 425), (366, 368, 511, 512), (380, 382, 428, 427), (404, 439, 500, 529), (437, 436, 498, 497), (411, 350, 505, 476), (360, 362, 510, 509), (348, 412, 503, 532), (392, 394, 434, 433), (358, 360, 509, 508), (396, 398, 436, 435), (410, 348, 532, 530), (436, 398, 527, 498), (356, 358, 508, 507), (404, 406, 440, 439), (406, 408, 441, 440), (408, 410, 530, 531), (396, 435, 495, 524), (451, 450, 675), (376, 650, 374, 456, 457), (350, 348, 444, 443), (404, 402, 470, 471), (378, 376, 457, 458), (352, 350, 443, 445), (406, 404, 471, 472), (380, 378, 458, 459), (354, 352, 445, 446), (408, 406, 472, 473), (382, 380, 459, 460), (356, 354, 446, 447), (410, 408, 473, 474), (384, 382, 460, 461), (358, 356, 447, 448), (348, 410, 474, 444), (386, 384, 461, 462), (360, 358, 448, 449), (388, 386, 462, 463), (362, 360, 449, 450), (390, 388, 463, 464), (364, 362, 450, 451), (392, 390, 464, 465), (366, 364, 451, 452), (394, 392, 465, 466), (368, 366, 452, 453), (396, 394, 466, 467), (370, 368, 453, 454), (398, 396, 467, 468), (372, 370, 454, 455), (400, 398, 468, 469), (374, 372, 455, 456), (480, 509, 563, 539), (505, 504, 557, 558), (506, 507, 662, 658, 477), (493, 522, 573, 549), (508, 509, 480, 479), (484, 485, 543, 542), (508, 479, 536, 560), (503, 501, 555, 556), (513, 515, 486, 484), (517, 516, 487, 488), (521, 492, 546, 570), (518, 520, 491, 489), (520, 521, 570, 571), (521, 522, 493, 492), (482, 483, 541, 540), (478, 662, 664, 537), (527, 526, 497, 498), (491, 520, 571, 547), (481, 480, 539, 538), (506, 477, 535, 559), (413, 411, 476, 475), (586, 366, 512, 483), (378, 380, 516, 517), (431, 430, 491, 492), (368, 421, 482, 511), (414, 413, 475, 477), (422, 370, 514, 485), (382, 384, 518, 519), (423, 422, 485, 484), (384, 386, 520, 518), (432, 431, 492, 493), (374, 424, 486, 515), (386, 388, 521, 520), (415, 414, 477, 666, 658, 478), (388, 390, 522, 521), (424, 423, 484, 486), (426, 378, 517, 488), (390, 392, 523, 522), (433, 432, 493, 494), (380, 427, 487, 516), (442, 441, 502, 501), (428, 382, 519, 490), (416, 415, 478, 479), (394, 396, 524, 525), (398, 400, 526, 527), (412, 442, 501, 503), (417, 416, 479, 480), (400, 402, 528, 526), (402, 404, 529, 528), (350, 352, 504, 505), (435, 434, 496, 495), (392, 433, 494, 523), (352, 354, 506, 504), (434, 394, 525, 496), (581, 417, 480, 481), (354, 356, 507, 506), (427, 426, 488, 487), (558, 557, 533, 534), (557, 559, 535, 533), (561, 657, 664), (563, 562, 538, 539), (565, 564, 540, 541), (567, 566, 542, 543), (569, 568, 544, 545), (571, 570, 546, 547), (573, 572, 548, 549), (575, 574, 550, 551), (577, 576, 552, 553), (576, 578, 554, 552), (579, 580, 556, 555), (522, 523, 572, 573), (523, 494, 548, 572), (504, 506, 559, 557), (510, 481, 538, 562), (525, 524, 574, 575), (496, 525, 575, 551), (483, 512, 565, 541), (489, 490, 545, 544), (524, 495, 550, 574), (507, 508, 560, 657, 561), (511, 482, 540, 564), (526, 528, 576, 577), (485, 514, 567, 543), (492, 491, 547, 546), (528, 529, 578, 576), (497, 526, 577, 553), (509, 510, 562, 563), (513, 484, 542, 566), (502, 531, 530, 501), (475, 476, 534, 533), (512, 511, 564, 565), (494, 493, 549, 548), (530, 532, 580, 579), (529, 500, 554, 578), (477, 475, 533, 535), (514, 513, 566, 567), (495, 496, 551, 550), (532, 503, 556, 580), (579, 555, 501, 530), (476, 505, 558, 534), (479, 478, 537, 536), (490, 519, 569, 545), (499, 497, 553, 552), (519, 518, 568, 569), (518, 489, 544, 568), (500, 499, 552, 554), (418, 361, 582, 868, 867, 866), (361, 363, 583, 582), (419, 418, 866, 861, 859, 860, 864, 855, 856, 857, 862, 863, 865, 853, 854, 581, 584), (363, 365, 585, 583), (420, 419, 584, 586, 844, 845, 849, 847, 846, 833, 831, 832, 838, 840, 839, 837, 836), (365, 420, 836, 835, 834, 585), (591, 595, 600, 603), (592, 591, 603, 604), (363, 361, 594, 588), (419, 420, 598, 587), (418, 419, 587, 593), (361, 418, 593, 594), (589, 590, 594, 593), (590, 595, 588, 594), (596, 589, 593, 587), (595, 591, 597, 588), (592, 596, 587, 598), (591, 592, 598, 597), (602, 601, 599, 600), (600, 599, 604, 603), (595, 590, 602, 600), (596, 592, 604, 599), (589, 596, 599, 601), (590, 589, 601, 602), (452, 451, 675), (453, 452, 673), (454, 453, 671), (455, 655, 644, 651), (456, 455, 651), (457, 456, 640), (458, 457, 621), (459, 612, 460), (450, 449, 674), (449, 448, 669), (448, 447, 660), (447, 446, 652), (446, 445, 636), (445, 443, 632), (444, 474, 611), (607, 610, 681, 678), (613, 607, 678, 682), (617, 615, 684, 686), (606, 619, 688, 677), (612, 609, 680, 460), (610, 614, 683, 681), (616, 618, 687, 685), (605, 608, 679, 676), (611, 443, 444), (615, 613, 682, 684), (619, 617, 686, 688), (609, 606, 677, 680), (612, 459, 458), (614, 616, 685, 683), (618, 605, 676, 687), (608, 611, 474, 679), (630, 623, 610, 607), (629, 630, 607, 613), (624, 620, 615, 617), (627, 628, 619, 606), (621, 609, 612, 458), (623, 631, 614, 610), (622, 626, 618, 616), (625, 632, 608, 605), (620, 629, 613, 615), (628, 624, 617, 619), (621, 627, 606, 609), (631, 622, 616, 614), (626, 625, 605, 618), (632, 443, 611, 608), (642, 643, 623, 630), (634, 642, 630, 629), (639, 641, 620, 624), (640, 637, 628, 627), (643, 638, 631, 623), (635, 633, 626, 622), (636, 445, 632, 625), (641, 634, 629, 620), (637, 639, 624, 628), (640, 627, 621, 457), (638, 635, 622, 631), (633, 636, 625, 626), (653, 647, 638, 643), (644, 648, 641, 639), (647, 646, 635, 638), (376, 654, 650), (651, 644, 639, 637), (646, 652, 633, 635), (649, 645, 642, 634), (652, 446, 636, 633), (648, 649, 634, 641), (645, 653, 643, 642), (658, 666, 477), (659, 656, 647, 653), (655, 665, 648, 644), (656, 660, 646, 647), (655, 455, 454), (658, 662, 478), (661, 663, 645, 649), (664, 657, 560, 536, 537), (664, 662, 507, 561), (665, 661, 649, 648), (663, 659, 653, 645), (651, 637, 640, 456), (668, 670, 659, 663), (671, 665, 655, 454), (669, 448, 660, 656), (667, 668, 663, 661), (671, 667, 661, 665), (670, 669, 656, 659), (660, 447, 652, 646), (672, 674, 670, 668), (673, 672, 668, 667), (673, 667, 671, 453), (674, 449, 669, 670), (675, 672, 673, 452), (675, 450, 674, 672), (676, 679, 473, 698), (684, 682, 697, 694), (680, 677, 695, 461), (683, 685, 693, 696), (679, 474, 473), (678, 681, 689, 692), (686, 684, 694, 691), (460, 680, 461), (685, 687, 690, 693), (688, 686, 691, 699), (687, 676, 698, 690), (682, 678, 692, 697), (677, 688, 699, 695), (681, 683, 696, 689), (691, 694, 705, 702), (693, 690, 701, 704), (690, 698, 472, 701), (695, 699, 708, 462), (694, 697, 707, 705), (696, 693, 704, 706), (692, 689, 700, 703), (699, 691, 702, 708), (697, 692, 703, 707), (689, 696, 706, 700), (698, 473, 472), (461, 695, 462), (702, 705, 713, 710), (708, 702, 710, 463), (705, 707, 715, 713), (704, 701, 471, 712), (707, 703, 711, 715), (706, 704, 712, 714), (701, 472, 471), (700, 706, 714, 709), (703, 700, 709, 711), (462, 708, 463), (714, 712, 470, 719), (713, 715, 720, 718), (712, 471, 470), (710, 713, 718, 464), (709, 714, 719, 716), (715, 711, 717, 720), (463, 710, 464), (711, 709, 716, 717), (464, 718, 465), (719, 470, 469), (717, 716, 721, 722), (716, 719, 469, 721), (718, 720, 723, 465), (720, 717, 722, 723), (465, 723, 466), (723, 722, 724, 466), (722, 721, 468, 724), (721, 469, 468), (724, 468, 467), (466, 724, 467), (845, 844, 843, 9), (854, 851, 852, 858, 581), (730, 729, 114, 70), (734, 733, 167), (817, 823, 160, 37), (862, 857, 196), (741, 745, 275, 256), (750, 746, 258, 259), (737, 725, 104, 80), (738, 762, 239), (835, 836, 837, 9), (859, 861, 196), (851, 854, 853, 196), (867, 868, 826, 197, 196), (861, 866, 867, 196), (847, 849, 9), (726, 813, 48), (815, 825, 17, 156), (745, 748, 274, 275), (852, 851, 196), (824, 829, 314), (748, 753, 273, 274), (791, 794, 264, 265), (784, 787, 791, 794, 800, 804, 805, 810, 801, 798, 796, 792, 788, 782, 780, 776, 345, 344, 773, 779, 783, 786, 789, 793, 799, 803, 807, 806, 802, 797, 795, 790, 785, 781, 777, 343, 342, 778), (343, 777, 774, 769, 763, 758, 751, 747, 744, 739, 740, 743, 749, 752, 757, 764, 770, 773, 344), (819, 818, 817, 37), (857, 856, 196), (759, 765, 271, 272), (849, 845, 9), (827, 841, 842, 843, 3), (843, 842, 9), (841, 848, 842), (855, 864, 196), (819, 729, 111), (784, 787, 266, 267), (804, 805, 261, 262), (753, 759, 272, 273), (846, 847, 9), (771, 775, 269, 270), (746, 742, 257, 258), (728, 727, 281, 217), (775, 778, 268, 269), (825, 834, 835, 9, 17), (828, 823, 155), (761, 737, 80), (787, 791, 265, 266), (813, 815, 156, 49, 48), (856, 855, 196), (828, 827, 3), (794, 800, 263, 264), (818, 817, 823, 828, 827, 841, 848, 586, 421), (800, 804, 262, 263), (860, 859, 196), (853, 865, 196), (742, 741, 256, 257), (761, 767, 192), (814, 728, 217), (816, 814, 217, 218, 315), (805, 810, 260, 261), (765, 771, 270, 271), (840, 838, 9), (865, 863, 196), (833, 846, 9), (837, 839, 9), (858, 850, 830, 829, 824, 820, 821, 417, 581), (832, 831, 9), (826, 816, 315, 197), (725, 726, 48, 104), (838, 832, 9), (848, 842, 843, 844, 586), (768, 811, 260, 810, 323), (733, 730, 70, 170, 167), (863, 862, 196), (839, 840, 9), (731, 822, 288), (727, 738, 239, 281), (831, 833, 9), (864, 860, 196), (778, 784, 267, 268), (936, 869, 996, 994, 992, 990, 988, 986, 984, 982, 980, 978, 976, 974, 972, 970, 968, 966, 964, 962, 960, 958, 956, 954, 952, 950, 948, 946, 944, 942, 940, 938), (871, 872, 874, 873), (991, 992, 994, 993), (873, 874, 876, 875), (989, 990, 992, 991), (875, 876, 878, 877), (987, 988, 990, 989), (877, 878, 880, 879), (985, 986, 988, 987), (879, 880, 882, 881), (983, 984, 986, 985), (881, 882, 884, 883), (981, 982, 984, 983), (883, 884, 886, 885), (979, 980, 982, 981), (885, 886, 888, 887), (977, 978, 980, 979), (887, 888, 890, 889), (975, 976, 978, 977), (889, 890, 892, 891), (973, 974, 976, 975), (891, 892, 894, 893), (971, 972, 974, 973), (893, 894, 896, 895), (969, 970, 972, 971), (895, 896, 898, 897), (967, 968, 970, 969), (897, 898, 900, 899), (965, 966, 968, 967), (899, 900, 902, 901), (963, 964, 966, 965), (901, 902, 904, 903), (961, 962, 964, 963), (903, 904, 906, 905), (959, 960, 962, 961), (905, 906, 908, 907), (957, 958, 960, 959), (907, 908, 910, 909), (955, 956, 958, 957), (909, 910, 912, 911), (953, 954, 956, 955), (911, 912, 914, 913), (951, 952, 954, 953), (913, 914, 916, 915), (949, 950, 952, 951), (915, 916, 918, 917), (947, 948, 950, 949), (917, 918, 920, 919), (945, 946, 948, 947), (919, 920, 922, 921), (943, 944, 946, 945), (921, 922, 924, 923), (941, 942, 944, 943), (923, 924, 926, 925), (939, 940, 942, 941), (925, 926, 928, 927), (870, 935, 937, 939, 941, 943, 945, 947, 949, 951, 953, 955, 957, 959, 961, 963, 965, 967, 969, 971, 973, 975, 977, 979, 981, 983, 985, 987, 989, 991, 993, 995), (937, 938, 940, 939), (927, 928, 930, 929), (995, 996, 869, 870), (935, 936, 938, 937), (929, 930, 932, 931), (874, 872, 934, 932, 930, 928, 926, 924, 922, 920, 918, 916, 914, 912, 910, 908, 906, 904, 902, 900, 898, 896, 894, 892, 890, 888, 886, 884, 882, 880, 878, 876), (870, 869, 936, 935), (931, 932, 934, 933), (993, 994, 996, 995), (933, 934, 872, 871), (871, 873, 875, 877, 879, 881, 883, 885, 887, 889, 891, 893, 895, 897, 899, 901, 903, 905, 907, 909, 911, 913, 915, 917, 919, 921, 923, 925, 927, 929, 931, 933), (1064, 997, 1124, 1122, 1120, 1118, 1116, 1114, 1112, 1110, 1108, 1106, 1104, 1102, 1100, 1098, 1096, 1094, 1092, 1090, 1088, 1086, 1084, 1082, 1080, 1078, 1076, 1074, 1072, 1070, 1068, 1066), (999, 1000, 1002, 1001), (1119, 1120, 1122, 1121), (1001, 1002, 1004, 1003), (1117, 1118, 1120, 1119), (1003, 1004, 1006, 1005), (1115, 1116, 1118, 1117), (1005, 1006, 1008, 1007), (1113, 1114, 1116, 1115), (1007, 1008, 1010, 1009), (1111, 1112, 1114, 1113), (1009, 1010, 1012, 1011), (1109, 1110, 1112, 1111), (1011, 1012, 1014, 1013), (1107, 1108, 1110, 1109), (1013, 1014, 1016, 1015), (1105, 1106, 1108, 1107), (1015, 1016, 1018, 1017), (1103, 1104, 1106, 1105), (1017, 1018, 1020, 1019), (1101, 1102, 1104, 1103), (1019, 1020, 1022, 1021), (1099, 1100, 1102, 1101), (1021, 1022, 1024, 1023), (1097, 1098, 1100, 1099), (1023, 1024, 1026, 1025), (1095, 1096, 1098, 1097), (1025, 1026, 1028, 1027), (1093, 1094, 1096, 1095), (1027, 1028, 1030, 1029), (1091, 1092, 1094, 1093), (1029, 1030, 1032, 1031), (1089, 1090, 1092, 1091), (1031, 1032, 1034, 1033), (1087, 1088, 1090, 1089), (1033, 1034, 1036, 1035), (1085, 1086, 1088, 1087), (1035, 1036, 1038, 1037), (1083, 1084, 1086, 1085), (1037, 1038, 1040, 1039), (1081, 1082, 1084, 1083), (1039, 1040, 1042, 1041), (1079, 1080, 1082, 1081), (1041, 1042, 1044, 1043), (1077, 1078, 1080, 1079), (1043, 1044, 1046, 1045), (1075, 1076, 1078, 1077), (1045, 1046, 1048, 1047), (1073, 1074, 1076, 1075), (1047, 1048, 1050, 1049), (1071, 1072, 1074, 1073), (1049, 1050, 1052, 1051), (1069, 1070, 1072, 1071), (1051, 1052, 1054, 1053), (1067, 1068, 1070, 1069), (1053, 1054, 1056, 1055), (998, 1063, 1065, 1067, 1069, 1071, 1073, 1075, 1077, 1079, 1081, 1083, 1085, 1087, 1089, 1091, 1093, 1095, 1097, 1099, 1101, 1103, 1105, 1107, 1109, 1111, 1113, 1115, 1117, 1119, 1121, 1123), (1065, 1066, 1068, 1067), (1055, 1056, 1058, 1057), (1123, 1124, 997, 998), (1063, 1064, 1066, 1065), (1057, 1058, 1060, 1059), (1002, 1000, 1062, 1060, 1058, 1056, 1054, 1052, 1050, 1048, 1046, 1044, 1042, 1040, 1038, 1036, 1034, 1032, 1030, 1028, 1026, 1024, 1022, 1020, 1018, 1016, 1014, 1012, 1010, 1008, 1006, 1004), (998, 997, 1064, 1063), (1059, 1060, 1062, 1061), (1121, 1122, 1124, 1123), (1061, 1062, 1000, 999), (999, 1001, 1003, 1005, 1007, 1009, 1011, 1013, 1015, 1017, 1019, 1021, 1023, 1025, 1027, 1029, 1031, 1033, 1035, 1037, 1039, 1041, 1043, 1045, 1047, 1049, 1051, 1053, 1055, 1057, 1059, 1061), (1192, 1125, 1252, 1250, 1248, 1246, 1244, 1242, 1240, 1238, 1236, 1234, 1232, 1230, 1228, 1226, 1224, 1222, 1220, 1218, 1216, 1214, 1212, 1210, 1208, 1206, 1204, 1202, 1200, 1198, 1196, 1194), (1127, 1128, 1130, 1129), (1247, 1248, 1250, 1249), (1129, 1130, 1132, 1131), (1245, 1246, 1248, 1247), (1131, 1132, 1134, 1133), (1243, 1244, 1246, 1245), (1133, 1134, 1136, 1135), (1241, 1242, 1244, 1243), (1135, 1136, 1138, 1137), (1239, 1240, 1242, 1241), (1137, 1138, 1140, 1139), (1237, 1238, 1240, 1239), (1139, 1140, 1142, 1141), (1235, 1236, 1238, 1237), (1141, 1142, 1144, 1143), (1233, 1234, 1236, 1235), (1143, 1144, 1146, 1145), (1231, 1232, 1234, 1233), (1145, 1146, 1148, 1147), (1229, 1230, 1232, 1231), (1147, 1148, 1150, 1149), (1227, 1228, 1230, 1229), (1149, 1150, 1152, 1151), (1225, 1226, 1228, 1227), (1151, 1152, 1154, 1153), (1223, 1224, 1226, 1225), (1153, 1154, 1156, 1155), (1221, 1222, 1224, 1223), (1155, 1156, 1158, 1157), (1219, 1220, 1222, 1221), (1157, 1158, 1160, 1159), (1217, 1218, 1220, 1219), (1159, 1160, 1162, 1161), (1215, 1216, 1218, 1217), (1161, 1162, 1164, 1163), (1213, 1214, 1216, 1215), (1163, 1164, 1166, 1165), (1211, 1212, 1214, 1213), (1165, 1166, 1168, 1167), (1209, 1210, 1212, 1211), (1167, 1168, 1170, 1169), (1207, 1208, 1210, 1209), (1169, 1170, 1172, 1171), (1205, 1206, 1208, 1207), (1171, 1172, 1174, 1173), (1203, 1204, 1206, 1205), (1173, 1174, 1176, 1175), (1201, 1202, 1204, 1203), (1175, 1176, 1178, 1177), (1199, 1200, 1202, 1201), (1177, 1178, 1180, 1179), (1197, 1198, 1200, 1199), (1179, 1180, 1182, 1181), (1195, 1196, 1198, 1197), (1181, 1182, 1184, 1183), (1126, 1191, 1193, 1195, 1197, 1199, 1201, 1203, 1205, 1207, 1209, 1211, 1213, 1215, 1217, 1219, 1221, 1223, 1225, 1227, 1229, 1231, 1233, 1235, 1237, 1239, 1241, 1243, 1245, 1247, 1249, 1251), (1193, 1194, 1196, 1195), (1183, 1184, 1186, 1185), (1251, 1252, 1125, 1126), (1191, 1192, 1194, 1193), (1185, 1186, 1188, 1187), (1130, 1128, 1190, 1188, 1186, 1184, 1182, 1180, 1178, 1176, 1174, 1172, 1170, 1168, 1166, 1164, 1162, 1160, 1158, 1156, 1154, 1152, 1150, 1148, 1146, 1144, 1142, 1140, 1138, 1136, 1134, 1132), (1126, 1125, 1192, 1191), (1187, 1188, 1190, 1189), (1249, 1250, 1252, 1251), (1189, 1190, 1128, 1127), (1127, 1129, 1131, 1133, 1135, 1137, 1139, 1141, 1143, 1145, 1147, 1149, 1151, 1153, 1155, 1157, 1159, 1161, 1163, 1165, 1167, 1169, 1171, 1173, 1175, 1177, 1179, 1181, 1183, 1185, 1187, 1189)])
me_cube.polygons.foreach_set('material_index', [3, 3, 3, 0, 0, 0, 0, 0, 0, 0, 0, 0, 0, 0, 0, 0, 3, 3, 3, 3, 3, 3, 3, 3, 3, 3, 3, 3, 3, 3, 3, 3, 3, 3, 3, 3, 0, 0, 3, 3, 0, 0, 3, 3, 3, 0, 0, 3, 3, 3, 0, 3, 3, 0, 3, 0, 3, 3, 0, 3, 3, 3, 3, 0, 0, 3, 0, 3, 3, 0, 3, 3, 3, 3, 3, 3, 3, 3, 3, 3, 3, 3, 0, 3, 0, 3, 0, 3, 0, 3, 0, 3, 0, 3, 0, 3, 0, 3, 3, 3, 3, 3, 0, 3, 3, 0, 3, 0, 3, 0, 3, 0, 3, 0, 3, 0, 3, 0, 3, 0, 3, 0, 3, 3, 0, 3, 3, 3, 0, 3, 0, 3, 0, 3, 0, 3, 0, 3, 0, 3, 0, 3, 0, 3, 3, 0, 3, 3, 3, 3, 3, 3, 3, 3, 3, 0, 3, 3, 0, 3, 0, 0, 3, 3, 3, 0, 0, 3, 3, 0, 3, 0, 3, 3, 0, 3, 3, 3, 0, 0, 3, 3, 3, 0, 0, 3, 3, 0, 0, 3, 3, 3, 3, 3, 3, 0, 3, 3, 0, 3, 0, 3, 0, 3, 0, 3, 0, 3, 0, 3, 0, 3, 0, 3, 0, 3, 3, 3, 3, 3, 3, 3, 3, 3, 3, 3, 3, 3, 3, 3, 3, 3, 3, 3, 3, 3, 3, 3, 3, 3, 3, 3, 3, 3, 3, 3, 3, 3, 3, 3, 3, 3, 3, 3, 3, 3, 3, 3, 3, 3, 3, 3, 3, 3, 3, 3, 3, 3, 3, 3, 3, 3, 3, 3, 3, 3, 3, 3, 3, 3, 3, 3, 3, 3, 3, 3, 0, 3, 3, 3, 3, 3, 3, 3, 3, 3, 3, 3, 3, 3, 3, 3, 3, 3, 3, 3, 3, 3, 3, 3, 3, 3, 3, 3, 3, 3, 3, 3, 3, 3, 3, 3, 3, 3, 3, 3, 3, 3, 3, 3, 3, 3, 3, 3, 3, 3, 3, 3, 3, 3, 3, 3, 3, 3, 3, 3, 3, 3, 3, 3, 3, 3, 3, 3, 3, 3, 3, 3, 3, 3, 3, 3, 3, 3, 3, 3, 3, 3, 0, 0, 0, 0, 0, 0, 0, 0, 0, 1, 1, 1, 1, 1, 1, 1, 1, 1, 1, 1, 1, 1, 1, 1, 1, 1, 1, 1, 1, 1, 1, 1, 1, 1, 1, 1, 1, 1, 1, 1, 1, 1, 1, 1, 1, 1, 1, 1, 1, 1, 1, 1, 1, 1, 1, 1, 1, 1, 1, 1, 1, 1, 1, 1, 1, 1, 1, 1, 1, 1, 1, 1, 1, 1, 1, 2, 1, 1, 1, 1, 1, 1, 1, 1, 1, 1, 1, 1, 1, 1, 1, 1, 1, 1, 1, 1, 1, 1, 1, 1, 1, 1, 1, 1, 1, 1, 1, 1, 1, 1, 1, 1, 1, 1, 1, 1, 1, 1, 1, 1, 1, 1, 1, 1, 1, 1, 1, 1, 1, 1, 1, 1, 1, 1, 1, 1, 1, 1, 1, 1, 1, 1, 1, 1, 1, 1, 1, 1, 1, 1, 1, 1, 1, 1, 1, 1, 1, 1, 1, 1, 1, 1, 1, 1, 1, 1, 1, 1, 1, 1, 1, 1, 1, 1, 1, 1, 1, 1, 1, 1, 1, 1, 1, 1, 1, 1, 1, 1, 1, 1, 1, 1, 1, 1, 1, 1, 1, 1, 1, 1, 1, 1, 1, 1, 1, 1, 1, 1, 1, 1, 1, 1, 1, 1, 1, 1, 1, 1, 1, 1, 1, 1, 1, 1, 1, 1, 1, 1, 1, 1, 1, 1, 1, 1, 1, 1, 1, 2, 2, 2, 2, 2, 2, 2, 2, 2, 2, 2, 2, 2, 2, 2, 2, 2, 2, 2, 2, 2, 2, 2, 2, 2, 2, 2, 2, 2, 2, 2, 2, 2, 2, 2, 2, 2, 2, 2, 2, 2, 2, 2, 2, 2, 2, 2, 2, 2, 2, 2, 2, 2, 2, 2, 2, 2, 2, 2, 2, 1, 2, 2, 2, 2, 2, 2, 1, 2, 2, 2, 2, 1, 2, 1, 1, 2, 2, 2, 2, 2, 2, 2, 2, 2, 2, 2, 2, 2, 2, 2, 2, 2, 2, 2, 2, 2, 2, 2, 2, 2, 2, 2, 2, 2, 2, 2, 2, 2, 2, 2, 2, 2, 2, 2, 2, 2, 2, 2, 2, 2, 2, 2, 2, 2, 2, 2, 2, 2, 2, 2, 2, 2, 2, 2, 2, 2, 2, 2, 2, 2, 2, 2, 2, 2, 2, 2, 2, 0, 1, 0, 0, 0, 0, 3, 3, 3, 0, 0, 0, 3, 3, 0, 0, 0, 3, 3, 3, 3, 3, 3, 0, 0, 0, 0, 3, 0, 0, 0, 0, 0, 3, 3, 3, 3, 0, 3, 3, 3, 3, 3, 3, 0, 3, 3, 0, 0, 3, 1, 3, 0, 3, 3, 0, 0, 3, 3, 3, 0, 3, 0, 0, 1, 0, 3, 3, 0, 1, 3, 0, 0, 0, 3, 3, 0, 0, 3, 1, 1, 1, 1, 1, 1, 1, 1, 1, 1, 1, 1, 1, 1, 1, 1, 1, 1, 1, 1, 1, 1, 1, 1, 1, 1, 1, 1, 1, 1, 1, 1, 1, 1, 1, 1, 1, 1, 1, 1, 1, 1, 1, 1, 1, 1, 1, 1, 1, 1, 1, 1, 1, 1, 1, 1, 1, 1, 1, 1, 1, 1, 1, 1, 1, 1, 1, 1, 1, 1, 1, 1, 1, 1, 1, 1, 1, 1, 1, 1, 1, 1, 1, 1, 1, 1, 1, 1, 1, 1, 1, 1, 1, 1, 1, 1, 1, 1, 1, 1, 1, 1, 1, 1, 1, 1, 1, 1, 1, 1, 1, 1, 1, 1, 1, 1, 1, 1, 1, 1, 1, 1, 1, 1, 1, 1, 1, 1, 1, 1, 1, 1, 1, 1, 1, 1, 1, 1, 1, 1, 1, 1, 1, 1, 1, 1, 1, 1, 1, 1, 1, 1, 1, 1, 1, 1, 1, 1, 1, 1, 1, 1, 1, 1, 1, 1, 1, 1, 1, 1, 1, 1, 1, 1, 1, 1, 1, 1, 1, 1, 1, 1, 1, 1, 1, 1, 1, 1, 1, 1, 1, 1, 1, 1, 1, 1, 1, 1, 1, 1, 1, 1, 1, 1])
me_cube.materials.append(mat_base_stone_granary_t1)
me_cube.materials.append(mat_wood_granary_t1)
me_cube.materials.append(mat_grain_granary_t1)
me_cube.materials.append(mat_bone_granary_t1)
me_cube.use_remesh_preserve_volume = False
me_cube.use_remesh_preserve_attributes = False
me_cube.use_mirror_vertex_groups = False
me_cube.update()

# ---- objects
ob_granary_t1 = bpy.data.objects.new('Granary T1', me_cube)

# ---- transforms, parenting, visibility, modifiers, constraints
ob_granary_t1.location = (0.0, 0.0, 0.0)
ob_granary_t1.scale = (7.995, 7.995, 0.3088)
ob_granary_t1.lock_rotations_4d = False
ob_granary_t1.empty_display_type = 'ARROWS'
ob_granary_t1.lineart.crease_threshold = 0.0

# ---- collection membership
col_collection_1.objects.link(ob_granary_t1)

# ---- scene / render settings (as saved in the file)
scene.frame_start = 1; scene.frame_end = 250; scene.frame_set(1)
scene.render.engine = 'BLENDER_EEVEE_NEXT'
scene.render.resolution_percentage = 50
scene.render.dither_intensity = 0.0
scene.cycles.use_denoising = False
scene.cycles.samples = 128
scene.cycles.sampling_pattern = 'TABULATED_SOBOL'
scene.cycles.light_sampling_threshold = 0.0
scene.cycles.use_adaptive_sampling = False
scene.cycles.use_light_tree = False
scene.cycles.blur_glossy = 0.0
scene.cycles.sample_clamp_indirect = 0.0
scene.view_settings.view_transform = 'Standard'
bpy.context.view_layer.update()

# ---- added for rendering (the .blend has no active camera and no usable light): camera, sun
cam_auto = bpy.data.cameras.new('AutoCamera')
cam_auto.lens = 50.0
cam_auto.sensor_width = 36.0
cam_auto.clip_end = 1000.0
ob_auto_camera = bpy.data.objects.new('AutoCamera', cam_auto)
scene.collection.objects.link(ob_auto_camera)
ob_auto_camera.location = (24.1542, -28.9851, 18.719)
ob_auto_camera.rotation_euler = (1.09748, -7.21219e-08, 0.694738)
scene.camera = ob_auto_camera
light_auto_sun = bpy.data.lights.new('AutoSun', 'SUN')
light_auto_sun.energy = 3.0
light_auto_sun.angle = 0.0523599
ob_auto_sun = bpy.data.objects.new('AutoSun', light_auto_sun)
scene.collection.objects.link(ob_auto_sun)
ob_auto_sun.rotation_euler = (0.872665, 0.174533, 0.523599)
bpy.context.view_layer.update()
